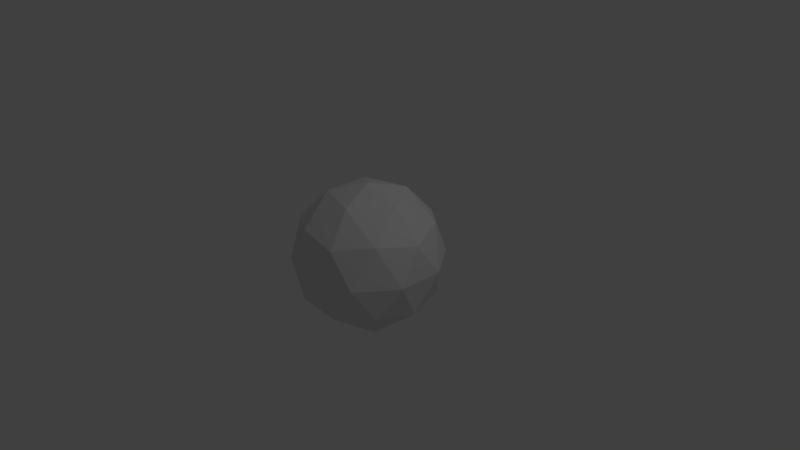 # Source: icosphere.blend  (saved by Blender 2.78.0; exported with 4.5.12 LTS)
import bpy
from mathutils import Matrix  # noqa: F401  (used for matrix-valued properties, if any)

bpy.ops.wm.read_factory_settings(use_empty=True)
scene = bpy.context.scene
scene.name = 'Scene'

# ---- collections
col_collection_1 = bpy.data.collections.new('Collection 1'); scene.collection.children.link(col_collection_1)

# ---- world
world_world = bpy.data.worlds.new('World'); scene.world = world_world
world_world.color = (0.05088, 0.05088, 0.05088)
world_world.use_sun_shadow = False
world_world.sun_shadow_jitter_overblur = 0.0
world_world.cycles.sampling_method = 'MANUAL'

# ---- cameras
cam_camera = bpy.data.cameras.new('Camera')
cam_camera.clip_end = 100.0
cam_camera.lens = 35.0
cam_camera.sensor_width = 32.0
cam_camera.sensor_height = 18.0
cam_camera.ortho_scale = 7.314
cam_camera.dof.focus_distance = 0.0
cam_camera.dof.aperture_fstop = 128.0

# ---- lights
light_lamp = bpy.data.lights.new('Lamp', 'POINT')
light_lamp.transmission_factor = 0.0
light_lamp.cutoff_distance = 30.0
light_lamp.energy = 100.0
light_lamp.shadow_buffer_clip_start = 1.001
light_lamp.shadow_soft_size = 0.1
light_lamp.shadow_maximum_resolution = 0.006
light_lamp.use_absolute_resolution = True

# ---- meshes
me_icosphere = bpy.data.meshes.new('Icosphere')
me_icosphere.from_pydata([(0.0, 0.0, -1.0), (0.7236, -0.5257, -0.4472), (-0.2764, -0.8506, -0.4472), (-0.8944, 0.0, -0.4472), (-0.2764, 0.8506, -0.4472), (0.7236, 0.5257, -0.4472), (0.2764, -0.8506, 0.4472), (-0.7236, -0.5257, 0.4472), (-0.7236, 0.5257, 0.4472), (0.2764, 0.8506, 0.4472), (0.8944, 0.0, 0.4472), (0.0, 0.0, 1.0), (-0.1625, -0.5, -0.8507), (0.4253, -0.309, -0.8507), (0.2629, -0.809, -0.5257), (0.8506, 0.0, -0.5257), (0.4253, 0.309, -0.8507), (-0.5257, 0.0, -0.8507), (-0.6882, -0.5, -0.5257), (-0.1625, 0.5, -0.8507), (-0.6882, 0.5, -0.5257), (0.2629, 0.809, -0.5257), (0.9511, -0.309, 0.0), (0.9511, 0.309, 0.0), (0.0, -1.0, 0.0), (0.5878, -0.809, 0.0), (-0.9511, -0.309, 0.0), (-0.5878, -0.809, 0.0), (-0.5878, 0.809, 0.0), (-0.9511, 0.309, 0.0), (0.5878, 0.809, 0.0), (0.0, 1.0, 0.0), (0.6882, -0.5, 0.5257), (-0.2629, -0.809, 0.5257), (-0.8506, 0.0, 0.5257), (-0.2629, 0.809, 0.5257), (0.6882, 0.5, 0.5257), (0.1625, -0.5, 0.8507), (0.5257, 0.0, 0.8507), (-0.4253, -0.309, 0.8507), (-0.4253, 0.309, 0.8507), (0.1625, 0.5, 0.8507)], [], [(0, 13, 12), (1, 13, 15), (0, 12, 17), (0, 17, 19), (0, 19, 16), (1, 15, 22), (2, 14, 24), (3, 18, 26), (4, 20, 28), (5, 21, 30), (1, 22, 25), (2, 24, 27), (3, 26, 29), (4, 28, 31), (5, 30, 23), (6, 32, 37), (7, 33, 39), (8, 34, 40), (9, 35, 41), (10, 36, 38), (38, 41, 11), (38, 36, 41), (36, 9, 41), (41, 40, 11), (41, 35, 40), (35, 8, 40), (40, 39, 11), (40, 34, 39), (34, 7, 39), (39, 37, 11), (39, 33, 37), (33, 6, 37), (37, 38, 11), (37, 32, 38), (32, 10, 38), (23, 36, 10), (23, 30, 36), (30, 9, 36), (31, 35, 9), (31, 28, 35), (28, 8, 35), (29, 34, 8), (29, 26, 34), (26, 7, 34), (27, 33, 7), (27, 24, 33), (24, 6, 33), (25, 32, 6), (25, 22, 32), (22, 10, 32), (30, 31, 9), (30, 21, 31), (21, 4, 31), (28, 29, 8), (28, 20, 29), (20, 3, 29), (26, 27, 7), (26, 18, 27), (18, 2, 27), (24, 25, 6), (24, 14, 25), (14, 1, 25), (22, 23, 10), (22, 15, 23), (15, 5, 23), (16, 21, 5), (16, 19, 21), (19, 4, 21), (19, 20, 4), (19, 17, 20), (17, 3, 20), (17, 18, 3), (17, 12, 18), (12, 2, 18), (15, 16, 5), (15, 13, 16), (13, 0, 16), (12, 14, 2), (12, 13, 14), (13, 1, 14)])
me_icosphere.use_remesh_preserve_volume = False
me_icosphere.use_remesh_preserve_attributes = False
me_icosphere.use_mirror_vertex_groups = False
me_icosphere.update()

# ---- objects
ob_icosphere = bpy.data.objects.new('Icosphere', me_icosphere)
ob_lamp = bpy.data.objects.new('Lamp', light_lamp)
ob_camera = bpy.data.objects.new('Camera', cam_camera)

# ---- transforms, parenting, visibility, modifiers, constraints
ob_icosphere.location = (0.0, 0.0, 0.0)
ob_icosphere.lineart.crease_threshold = 0.0
ob_lamp.location = (4.076, 1.005, 5.904)
ob_lamp.rotation_euler = (0.6503, 0.05522, 1.866)
ob_lamp.lock_rotations_4d = False
ob_lamp.empty_display_type = 'ARROWS'
ob_lamp.color = (0.0, 0.0, 0.0, 0.0)
ob_lamp.lineart.crease_threshold = 0.0
ob_camera.location = (7.481, -6.508, 5.344)
ob_camera.rotation_euler = (1.109, 0.0, 0.8149)
ob_camera.lock_rotations_4d = False
ob_camera.empty_display_type = 'ARROWS'
ob_camera.color = (0.0, 0.0, 0.0, 0.0)
ob_camera.display_type = 'WIRE'
ob_camera.lineart.crease_threshold = 0.0

# ---- collection membership
col_collection_1.objects.link(ob_icosphere)
col_collection_1.objects.link(ob_lamp)
col_collection_1.objects.link(ob_camera)

# ---- scene / render settings (as saved in the file)
scene.camera = ob_camera
scene.frame_start = 1; scene.frame_end = 250; scene.frame_set(1)
scene.render.engine = 'BLENDER_EEVEE_NEXT'
scene.render.resolution_percentage = 50
scene.render.dither_intensity = 0.0
scene.cycles.use_denoising = False
scene.cycles.samples = 128
scene.cycles.sampling_pattern = 'TABULATED_SOBOL'
scene.cycles.light_sampling_threshold = 0.0
scene.cycles.use_adaptive_sampling = False
scene.cycles.use_light_tree = False
scene.cycles.blur_glossy = 0.0
scene.cycles.sample_clamp_indirect = 0.0
scene.view_settings.view_transform = 'Standard'
bpy.context.view_layer.update()
